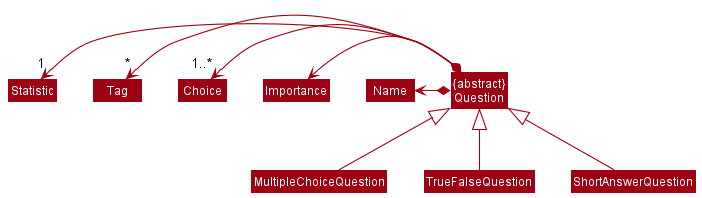

The diagram above was rendered by PlantUML. Its source (embedded in the PNG):
@startuml
!include style.puml
skinparam arrowThickness 1.1
skinparam arrowColor MODEL_COLOR
skinparam classBackgroundColor MODEL_COLOR

Class "{abstract}\nQuestion" as Question
Class Name
Class Importance
Class Tag

Question *-left-> Name
Question *-l-> Importance
Question *-l-> "1..*" Choice
Question *-l-> "*" Tag
Question *-l-> "1" Statistic
MultipleChoiceQuestion -up-|> Question
TrueFalseQuestion -up-|> Question
ShortAnswerQuestion -up-|> Question

@enduml